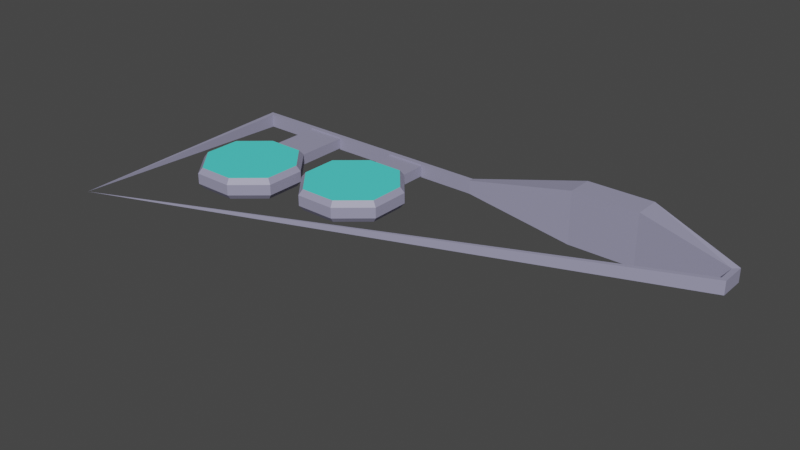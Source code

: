 # Source: wing.blend  (saved by Blender 2.83.19; exported with 4.5.12 LTS)
import bpy
from mathutils import Matrix  # noqa: F401  (used for matrix-valued properties, if any)

bpy.ops.wm.read_factory_settings(use_empty=True)
scene = bpy.context.scene
scene.name = 'Scene'

# ---- collections
col_collection = bpy.data.collections.new('Collection'); scene.collection.children.link(col_collection)

# ---- materials (node trees are filled in below, after node groups)
mat_wingmetal = bpy.data.materials.new('WingMetal')
mat_wingmetal.use_transparent_shadow = False
mat_wingbooster1 = bpy.data.materials.new('WingBooster1')
mat_wingbooster1.use_transparent_shadow = False
mat_wingbooster2 = bpy.data.materials.new('WingBooster2')
mat_wingbooster2.use_transparent_shadow = False

# ---- material node trees
mat_wingmetal.use_nodes = True; mat_wingmetal.node_tree.nodes.clear()
_N = mat_wingmetal.node_tree.nodes; _L = mat_wingmetal.node_tree.links
n0 = _N.new('ShaderNodeBsdfPrincipled'); n0.name = 'Principled BSDF'; n0.location = (10, 300)
n0.distribution = 'GGX'
n0.subsurface_method = 'BURLEY'
n0.inputs[0].default_value = (0.3204, 0.3135, 0.448, 1.0)
n0.inputs[3].default_value = 1.45
n0.inputs[27].default_value = (0.0, 0.0, 0.0, 1.0)
n0.inputs[28].default_value = 1.0
n1 = _N.new('ShaderNodeOutputMaterial'); n1.name = 'Material Output'; n1.location = (300, 300)
_L.new(n0.outputs[0], n1.inputs[0])
n1.is_active_output = True
mat_wingbooster1.use_nodes = True; mat_wingbooster1.node_tree.nodes.clear()
_N = mat_wingbooster1.node_tree.nodes; _L = mat_wingbooster1.node_tree.links
n0 = _N.new('ShaderNodeBsdfPrincipled'); n0.name = 'Principled BSDF'; n0.location = (10, 300)
n0.distribution = 'GGX'
n0.subsurface_method = 'BURLEY'
n0.inputs[0].default_value = (0.08666, 0.8, 0.7547, 1.0)
n0.inputs[3].default_value = 1.45
n0.inputs[27].default_value = (0.0, 0.0, 0.0, 1.0)
n0.inputs[28].default_value = 1.0
n1 = _N.new('ShaderNodeOutputMaterial'); n1.name = 'Material Output'; n1.location = (300, 300)
_L.new(n0.outputs[0], n1.inputs[0])
n1.is_active_output = True
mat_wingbooster2.use_nodes = True; mat_wingbooster2.node_tree.nodes.clear()
_N = mat_wingbooster2.node_tree.nodes; _L = mat_wingbooster2.node_tree.links
n0 = _N.new('ShaderNodeBsdfPrincipled'); n0.name = 'Principled BSDF'; n0.location = (10, 300)
n0.distribution = 'GGX'
n0.subsurface_method = 'BURLEY'
n0.inputs[0].default_value = (0.1586, 0.8, 0.7771, 1.0)
n0.inputs[3].default_value = 1.45
n0.inputs[27].default_value = (0.0, 0.0, 0.0, 1.0)
n0.inputs[28].default_value = 1.0
n1 = _N.new('ShaderNodeOutputMaterial'); n1.name = 'Material Output'; n1.location = (300, 300)
_L.new(n0.outputs[0], n1.inputs[0])
n1.is_active_output = True

# ---- world
world_world = bpy.data.worlds.new('World'); scene.world = world_world
world_world.use_nodes = True; world_world.node_tree.nodes.clear()
_N = world_world.node_tree.nodes; _L = world_world.node_tree.links
n0 = _N.new('ShaderNodeOutputWorld'); n0.name = 'World Output'; n0.location = (300, 300)
n1 = _N.new('ShaderNodeBackground'); n1.name = 'Background'; n1.location = (10, 300)
n1.inputs[0].default_value = (0.05088, 0.05088, 0.05088, 1.0)
_L.new(n1.outputs[0], n0.inputs[0])
n0.is_active_output = True
world_world.color = (0.05088, 0.05088, 0.05088)
world_world.use_sun_shadow = False
world_world.sun_shadow_jitter_overblur = 0.0

# ---- meshes
me_cube_001 = bpy.data.meshes.new('Cube.001')
me_cube_001.from_pydata([(-5.0, 4.0, -0.25), (-5.0, 4.0, 0.25), (5.0, 4.0, -0.25), (5.0, 4.0, 0.25), (-1.0, 5.0, 1.0), (-1.0, 5.0, -1.0), (1.5, 5.0, 1.0), (1.5, 5.0, -1.0), (-1.0, 4.0, 1.0), (1.5, 4.0, 1.0), (-1.0, 4.0, -1.0), (1.5, 4.0, -1.0), (-15.0, -5.0, 0.0), (-15.0, 4.0, -0.25), (-15.0, 4.0, 0.25), (5.0, 3.0, -0.25), (5.0, 3.0, 0.25), (-5.0, 3.8, -0.25), (-5.0, 3.8, 0.25), (-14.8, 3.8, -0.25), (-14.8, 3.8, 0.25), (4.8, 3.8, -0.25), (4.8, 3.8, 0.25), (4.8, 3.1, -0.25), (4.8, 3.1, 0.25), (-13.82, -0.6623, -3.548e-10), (-11.34, -1.82, -3.548e-10), (-10.18, 0.6623, -3.548e-10), (-12.66, 1.82, -3.548e-10), (-13.67, -0.6071, 0.4), (-11.39, -1.668, 0.4), (-10.33, 0.6071, 0.4), (-12.61, 1.668, 0.4), (-13.67, -0.6071, -0.4), (-11.39, -1.668, -0.4), (-10.33, 0.6071, -0.4), (-12.61, 1.668, -0.4), (-12.77, -1.662, 0.4), (-12.85, -1.813, -3.548e-10), (-10.19, -0.8452, -3.548e-10), (-11.15, 1.813, -3.548e-10), (-13.81, 0.8452, -3.548e-10), (-10.34, -0.7748, 0.4), (-11.23, 1.662, 0.4), (-13.66, 0.7748, 0.4), (-12.66, 1.82, 0.2), (-10.18, 0.6623, 0.2), (-11.34, -1.82, 0.2), (-13.82, -0.6623, 0.2), (-12.77, -1.662, -0.4), (-10.34, -0.7748, -0.4), (-11.23, 1.662, -0.4), (-13.66, 0.7748, -0.4), (-10.18, 0.6623, -0.2), (-12.66, 1.82, -0.2), (-13.82, -0.6623, -0.2), (-11.34, -1.82, -0.2), (-10.19, -0.8452, -0.2), (-13.81, 0.8452, -0.2), (-12.85, -1.813, -0.2), (-12.0, -2.034e-07, -0.4), (-10.19, -0.8452, 0.2), (-13.81, 0.8452, 0.2), (-12.85, -1.813, 0.2), (-11.15, 1.813, 0.2), (-12.0, 8.042e-07, 0.4), (-11.15, 1.813, -0.2), (-8.775, -0.6616, 0.4), (-7.393, -0.668, 0.4), (-8.845, -0.8126, -3.548e-10), (-7.338, -0.8196, -3.548e-10), (-6.187, 0.1548, -3.548e-10), (-6.18, 1.662, -3.548e-10), (-7.155, 2.813, -3.548e-10), (-8.662, 2.82, -3.548e-10), (-9.813, 1.845, -3.548e-10), (-6.338, 0.2252, 0.4), (-6.332, 1.607, 0.4), (-7.225, 2.662, 0.4), (-8.607, 2.668, 0.4), (-9.662, 1.775, 0.4), (-8.662, 2.82, 0.2), (-6.18, 1.662, 0.2), (-7.338, -0.8196, 0.2), (-9.82, 0.3377, 0.2), (-9.82, 0.3377, -3.548e-10), (-8.775, -0.6616, -0.4), (-7.393, -0.668, -0.4), (-6.338, 0.2252, -0.4), (-6.332, 1.607, -0.4), (-7.225, 2.662, -0.4), (-8.607, 2.668, -0.4), (-9.662, 1.775, -0.4), (-6.18, 1.662, -0.2), (-8.662, 2.82, -0.2), (-9.82, 0.3377, -0.2), (-9.668, 0.3929, -0.4), (-7.338, -0.8196, -0.2), (-9.668, 0.3929, 0.4), (-6.187, 0.1548, -0.2), (-9.813, 1.845, -0.2), (-8.845, -0.8126, -0.2), (-8.0, 1.0, -0.4), (-6.187, 0.1548, 0.2), (-9.813, 1.845, 0.2), (-8.845, -0.8126, 0.2), (-7.155, 2.813, 0.2), (-8.0, 1.0, 0.4), (-7.155, 2.813, -0.2), (-7.15, 3.848, -3.548e-10), (-8.657, 3.855, -3.548e-10), (-8.657, 3.855, -0.2), (-8.657, 3.855, 0.2), (-7.15, 3.848, 0.2), (-7.15, 3.848, -0.2), (-11.15, 3.856, -3.548e-10), (-12.65, 3.863, -3.548e-10), (-12.65, 3.863, -0.2), (-12.65, 3.863, 0.2), (-11.15, 3.856, 0.2), (-11.15, 3.856, -0.2)], [], [(6, 3, 2, 7), (6, 4, 8, 9), (7, 5, 4, 6), (1, 4, 5, 0), (5, 7, 11, 10), (12, 14, 13), (1, 0, 13, 14), (2, 3, 16, 15), (12, 15, 16), (8, 10, 11, 9), (16, 3, 22, 24), (6, 9, 22, 3), (1, 18, 8, 4), (17, 10, 8, 18), (14, 20, 18, 1), (17, 18, 20, 19), (21, 22, 9, 11), (21, 23, 24, 22), (21, 2, 15, 23), (7, 2, 21, 11), (0, 5, 10, 17), (13, 0, 17, 19), (12, 13, 19), (19, 20, 12), (12, 20, 14), (15, 12, 23), (23, 12, 24), (12, 16, 24), (66, 53, 35, 51), (65, 43, 32, 44), (64, 45, 32, 43), (63, 47, 30, 37), (62, 48, 29, 44), (61, 46, 31, 42), (60, 52, 36, 51), (59, 55, 33, 49), (58, 54, 36, 52), (57, 56, 34, 50), (53, 57, 50, 35), (27, 39, 57, 53), (39, 26, 56, 57), (55, 58, 52, 33), (25, 41, 58, 55), (41, 28, 54, 58), (56, 59, 49, 34), (26, 38, 59, 56), (38, 25, 55, 59), (50, 60, 51, 35), (34, 49, 60, 50), (49, 33, 52, 60), (47, 61, 42, 30), (26, 39, 61, 47), (39, 27, 46, 61), (45, 62, 44, 32), (28, 41, 62, 45), (41, 25, 48, 62), (48, 63, 37, 29), (25, 38, 63, 48), (38, 26, 47, 63), (46, 64, 43, 31), (27, 40, 64, 46), (40, 115, 119, 64), (37, 65, 44, 29), (30, 42, 65, 37), (42, 31, 43, 65), (54, 66, 51, 36), (64, 119, 118, 45), (40, 27, 53, 66), (108, 93, 89, 90), (107, 78, 79, 80), (106, 81, 79, 78), (105, 83, 68, 67), (104, 84, 98, 80), (103, 82, 77, 76), (102, 92, 91, 90), (101, 95, 96, 86), (100, 94, 91, 92), (99, 97, 87, 88), (93, 99, 88, 89), (72, 71, 99, 93), (71, 70, 97, 99), (95, 100, 92, 96), (85, 75, 100, 95), (75, 74, 94, 100), (97, 101, 86, 87), (70, 69, 101, 97), (69, 85, 95, 101), (88, 102, 90, 89), (87, 86, 102, 88), (86, 96, 92, 102), (83, 103, 76, 68), (70, 71, 103, 83), (71, 72, 82, 103), (81, 104, 80, 79), (74, 75, 104, 81), (75, 85, 84, 104), (84, 105, 67, 98), (85, 69, 105, 84), (69, 70, 83, 105), (82, 106, 78, 77), (72, 73, 106, 82), (81, 106, 113, 112), (67, 107, 80, 98), (68, 76, 107, 67), (76, 77, 78, 107), (94, 108, 90, 91), (73, 108, 114, 109), (73, 72, 93, 108), (109, 110, 112, 113), (110, 109, 114, 111), (106, 73, 109, 113), (108, 94, 111, 114), (94, 74, 110, 111), (74, 81, 112, 110), (115, 116, 118, 119), (116, 115, 120, 117), (54, 117, 120, 66), (28, 116, 117, 54), (45, 118, 116, 28), (66, 120, 115, 40)])
me_cube_001.polygons.foreach_set('material_index', [0, 0, 0, 0, 0, 0, 0, 0, 0, 0, 0, 0, 0, 0, 0, 0, 0, 0, 0, 0, 0, 0, 0, 0, 0, 0, 0, 0, 0, 1, 0, 0, 0, 0, 2, 0, 0, 0, 0, 0, 0, 0, 0, 0, 0, 0, 0, 2, 2, 2, 0, 0, 0, 0, 0, 0, 0, 0, 0, 0, 0, 0, 1, 1, 1, 0, 0, 0, 0, 1, 0, 0, 0, 0, 2, 0, 0, 0, 0, 0, 0, 0, 0, 0, 0, 0, 0, 2, 2, 2, 0, 0, 0, 0, 0, 0, 0, 0, 0, 0, 0, 0, 1, 1, 1, 0, 0, 0, 0, 0, 0, 0, 0, 0, 0, 0, 0, 0, 0, 0])
_uv = me_cube_001.uv_layers.new(name='UVMap')
_uv.uv.foreach_set('vector', [0.6875, 0.5, 0.625, 0.5, 0.375, 0.5, 0.3125, 0.5, 0.6875, 0.5, 0.75, 0.5, 0.75, 0.5, 0.6875, 0.5, 0.3125, 0.5, 0.25, 0.5, 0.75, 0.5, 0.6875, 0.5, 0.875, 0.5, 0.75, 0.5, 0.25, 0.5, 0.125, 0.5, 0.25, 0.5, 0.3125, 0.5, 0.3125, 0.5, 0.25, 0.5, 0.625, 0.0, 0.625, 0.25, 0.375, 0.25, 0.875, 0.5, 0.125, 0.5, 0.125, 0.5, 0.875, 0.5, 0.375, 0.5, 0.625, 0.5, 0.625, 0.5, 0.375, 0.5, 0.375, 0.0, 0.375, 0.5, 0.625, 0.5, 0.75, 0.5, 0.25, 0.5, 0.3125, 0.5, 0.6875, 0.5, 0.625, 0.5, 0.625, 0.5, 0.625, 0.5, 0.625, 0.5, 0.6875, 0.5, 0.6875, 0.5, 0.625, 0.5, 0.625, 0.5, 0.875, 0.5, 0.875, 0.5, 0.75, 0.5, 0.75, 0.5, 0.125, 0.5, 0.25, 0.5, 0.75, 0.5, 0.875, 0.5, 0.875, 0.5, 0.625, 0.25, 0.875, 0.5, 0.875, 0.5, 0.125, 0.5, 0.875, 0.5, 0.625, 0.25, 0.375, 0.25, 0.375, 0.5, 0.625, 0.5, 0.6875, 0.5, 0.3125, 0.5, 0.375, 0.5, 0.375, 0.5, 0.625, 0.5, 0.625, 0.5, 0.375, 0.5, 0.375, 0.5, 0.375, 0.5, 0.375, 0.5, 0.3125, 0.5, 0.375, 0.5, 0.375, 0.5, 0.3125, 0.5, 0.125, 0.5, 0.25, 0.5, 0.25, 0.5, 0.125, 0.5, 0.125, 0.5, 0.125, 0.5, 0.125, 0.5, 0.375, 0.25, 0.625, 0.0, 0.125, 0.5, 0.375, 0.25, 0.375, 0.25, 0.625, 0.25, 0.625, 0.0, 0.625, 0.0, 0.625, 0.25, 0.875, 0.5, 0.375, 0.5, 0.375, 0.0, 0.375, 0.5, 0.375, 0.5, 0.375, 0.0, 0.625, 0.5, 0.375, 0.0, 0.625, 0.5, 0.625, 0.5, 0.0, 0.0, 0.0, 0.0, 0.0, 0.0, 0.0, 0.0, 0.0, 0.0, 0.0, 0.0, 0.0, 0.0, 0.0, 0.0, 0.0, 0.0, 0.0, 0.0, 0.0, 0.0, 0.0, 0.0, 0.0, 0.0, 0.0, 0.0, 0.0, 0.0, 0.0, 0.0, 0.0, 0.0, 0.0, 0.0, 0.0, 0.0, 0.0, 0.0, 0.0, 0.0, 0.0, 0.0, 0.0, 0.0, 0.0, 0.0, 0.0, 0.0, 0.0, 0.0, 0.0, 0.0, 0.0, 0.0, 0.0, 0.0, 0.0, 0.0, 0.0, 0.0, 0.0, 0.0, 0.0, 0.0, 0.0, 0.0, 0.0, 0.0, 0.0, 0.0, 0.0, 0.0, 0.0, 0.0, 0.0, 0.0, 0.0, 0.0, 0.0, 0.0, 0.0, 0.0, 0.0, 0.0, 0.0, 0.0, 0.0, 0.0, 0.0, 0.0, 0.0, 0.0, 0.0, 0.0, 0.0, 0.0, 0.0, 0.0, 0.0, 0.0, 0.0, 0.0, 0.0, 0.0, 0.0, 0.0, 0.0, 0.0, 0.0, 0.0, 0.0, 0.0, 0.0, 0.0, 0.0, 0.0, 0.0, 0.0, 0.0, 0.0, 0.0, 0.0, 0.0, 0.0, 0.0, 0.0, 0.0, 0.0, 0.0, 0.0, 0.0, 0.0, 0.0, 0.0, 0.0, 0.0, 0.0, 0.0, 0.0, 0.0, 0.0, 0.0, 0.0, 0.0, 0.0, 0.0, 0.0, 0.0, 0.0, 0.0, 0.0, 0.0, 0.0, 0.0, 0.0, 0.0, 0.0, 0.0, 0.0, 0.0, 0.0, 0.0, 0.0, 0.0, 0.0, 0.0, 0.0, 0.0, 0.0, 0.0, 0.0, 0.0, 0.0, 0.0, 0.0, 0.0, 0.0, 0.0, 0.0, 0.0, 0.0, 0.0, 0.0, 0.0, 0.0, 0.0, 0.0, 0.0, 0.0, 0.0, 0.0, 0.0, 0.0, 0.0, 0.0, 0.0, 0.0, 0.0, 0.0, 0.0, 0.0, 0.0, 0.0, 0.0, 0.0, 0.0, 0.0, 0.0, 0.0, 0.0, 0.0, 0.0, 0.0, 0.0, 0.0, 0.0, 0.0, 0.0, 0.0, 0.0, 0.0, 0.0, 0.0, 0.0, 0.0, 0.0, 0.0, 0.0, 0.0, 0.0, 0.0, 0.0, 0.0, 0.0, 0.0, 0.0, 0.0, 0.0, 0.0, 0.0, 0.0, 0.0, 0.0, 0.0, 0.0, 0.0, 0.0, 0.0, 0.0, 0.0, 0.0, 0.0, 0.0, 0.0, 0.0, 0.0, 0.0, 0.0, 0.0, 0.0, 0.0, 0.0, 0.0, 0.0, 0.0, 0.0, 0.0, 0.0, 0.0, 0.0, 0.0, 0.0, 0.0, 0.0, 0.0, 0.0, 0.0, 0.0, 0.0, 0.0, 0.0, 0.0, 0.0, 0.0, 0.0, 0.0, 0.0, 0.0, 0.0, 0.0, 0.0, 0.0, 0.0, 0.0, 0.0, 0.0, 0.0, 0.0, 0.0, 0.0, 0.0, 0.0, 0.0, 0.0, 0.0, 0.0, 0.0, 0.0, 0.0, 0.0, 0.0, 0.0, 0.0, 0.0, 0.0, 0.0, 0.0, 0.0, 0.0, 0.0, 0.0, 0.0, 0.0, 0.0, 0.0, 0.0, 0.0, 0.0, 0.0, 0.0, 0.0, 0.0, 0.0, 0.0, 0.0, 0.0, 0.0, 0.0, 0.0, 0.0, 0.0, 0.0, 0.0, 0.0, 0.0, 0.0, 0.0, 0.0, 0.0, 0.0, 0.0, 0.0, 0.0, 0.0, 0.0, 0.0, 0.0, 0.0, 0.0, 0.0, 0.0, 0.0, 0.0, 0.0, 0.0, 0.0, 0.0, 0.0, 0.0, 0.0, 0.0, 0.0, 0.0, 0.0, 0.0, 0.0, 0.0, 0.0, 0.0, 0.0, 0.0, 0.0, 0.0, 0.0, 0.0, 0.0, 0.0, 0.0, 0.0, 0.0, 0.0, 0.0, 0.0, 0.0, 0.0, 0.0, 0.0, 0.0, 0.0, 0.0, 0.0, 0.0, 0.0, 0.0, 0.0, 0.0, 0.0, 0.0, 0.0, 0.0, 0.0, 0.0, 0.0, 0.0, 0.0, 0.0, 0.0, 0.0, 0.0, 0.0, 0.0, 0.0, 0.0, 0.0, 0.0, 0.0, 0.0, 0.0, 0.0, 0.0, 0.0, 0.0, 0.0, 0.0, 0.0, 0.0, 0.0, 0.0, 0.0, 0.0, 0.0, 0.0, 0.0, 0.0, 0.0, 0.0, 0.0, 0.0, 0.0, 0.0, 0.0, 0.0, 0.0, 0.0, 0.0, 0.0, 0.0, 0.0, 0.0, 0.0, 0.0, 0.0, 0.0, 0.0, 0.0, 0.0, 0.0, 0.0, 0.0, 0.0, 0.0, 0.0, 0.0, 0.0, 0.0, 0.0, 0.0, 0.0, 0.0, 0.0, 0.0, 0.0, 0.0, 0.0, 0.0, 0.0, 0.0, 0.0, 0.0, 0.0, 0.0, 0.0, 0.0, 0.0, 0.0, 0.0, 0.0, 0.0, 0.0, 0.0, 0.0, 0.0, 0.0, 0.0, 0.0, 0.0, 0.0, 0.0, 0.0, 0.0, 0.0, 0.0, 0.0, 0.0, 0.0, 0.0, 0.0, 0.0, 0.0, 0.0, 0.0, 0.0, 0.0, 0.0, 0.0, 0.0, 0.0, 0.0, 0.0, 0.0, 0.0, 0.0, 0.0, 0.0, 0.0, 0.0, 0.0, 0.0, 0.0, 0.0, 0.0, 0.0, 0.0, 0.0, 0.0, 0.0, 0.0, 0.0, 0.0, 0.0, 0.0, 0.0, 0.0, 0.0, 0.0, 0.0, 0.0, 0.0, 0.0, 0.0, 0.0, 0.0, 0.0, 0.0, 0.0, 0.0, 0.0, 0.0, 0.0, 0.0, 0.0, 0.0, 0.0, 0.0, 0.0, 0.0, 0.0, 0.0, 0.0, 0.0, 0.0, 0.0, 0.0, 0.0, 0.0, 0.0, 0.0, 0.0, 0.0, 0.0, 0.0, 0.0, 0.0, 0.0, 0.0, 0.0, 0.0, 0.0, 0.0, 0.0, 0.0, 0.0, 0.0, 0.0, 0.0, 0.0, 0.0, 0.0, 0.0, 0.0, 0.0, 0.0, 0.0, 0.0, 0.0, 0.0, 0.0, 0.0, 0.0, 0.0, 0.0, 0.0, 0.0, 0.0, 0.0, 0.0, 0.0, 0.0, 0.0, 0.0, 0.0, 0.0, 0.0, 0.0, 0.0, 0.0, 0.0, 0.0, 0.0, 0.0, 0.0, 0.0, 0.0, 0.0, 0.0, 0.0, 0.0, 0.0, 0.0, 0.0, 0.0, 0.0, 0.0, 0.0, 0.0, 0.0, 0.0, 0.0, 0.0, 0.0, 0.0, 0.0, 0.0, 0.0, 0.0, 0.0, 0.0, 0.0, 0.0, 0.0, 0.0, 0.0, 0.0, 0.0, 0.0, 0.0, 0.0, 0.0, 0.0, 0.0, 0.0, 0.0, 0.0, 0.0, 0.0, 0.0, 0.0, 0.0, 0.0, 0.0, 0.0, 0.0, 0.0, 0.0, 0.0, 0.0, 0.0, 0.0, 0.0, 0.0, 0.0, 0.0, 0.0, 0.0, 0.0, 0.0, 0.0, 0.0, 0.0, 0.0, 0.0, 0.0, 0.0, 0.0, 0.0, 0.0, 0.0, 0.0, 0.0, 0.0, 0.0, 0.0, 0.0, 0.0, 0.0, 0.0, 0.0, 0.0, 0.0, 0.0, 0.0, 0.0, 0.0, 0.0])
me_cube_001.materials.append(mat_wingmetal)
me_cube_001.materials.append(mat_wingbooster1)
me_cube_001.materials.append(mat_wingbooster2)
me_cube_001.use_remesh_fix_poles = True
me_cube_001.use_remesh_preserve_attributes = False
me_cube_001.use_mirror_vertex_groups = False
me_cube_001.update()

# ---- objects
ob_cube = bpy.data.objects.new('Cube', me_cube_001)

# ---- transforms, parenting, visibility, modifiers, constraints
ob_cube.location = (0.0, 0.0, 0.0)
ob_cube.lineart.crease_threshold = 0.0

# ---- collection membership
col_collection.objects.link(ob_cube)

# ---- scene / render settings (as saved in the file)
scene.frame_start = 1; scene.frame_end = 250; scene.frame_set(0)
scene.render.engine = 'BLENDER_EEVEE_NEXT'
scene.cycles.use_denoising = False
scene.cycles.samples = 128
scene.cycles.sampling_pattern = 'TABULATED_SOBOL'
scene.cycles.use_adaptive_sampling = False
scene.cycles.use_light_tree = False
scene.view_settings.view_transform = 'Filmic'
bpy.context.view_layer.update()

# ---- added for rendering (the .blend has no active camera and no usable light): camera, sun
cam_auto = bpy.data.cameras.new('AutoCamera')
cam_auto.lens = 50.0
cam_auto.sensor_width = 36.0
cam_auto.clip_end = 1000.0
ob_auto_camera = bpy.data.objects.new('AutoCamera', cam_auto)
scene.collection.objects.link(ob_auto_camera)
ob_auto_camera.location = (15.7712, -24.9255, 16.617)
ob_auto_camera.rotation_euler = (1.09748, -7.21219e-08, 0.694738)
scene.camera = ob_auto_camera
light_auto_sun = bpy.data.lights.new('AutoSun', 'SUN')
light_auto_sun.energy = 3.0
light_auto_sun.angle = 0.0523599
ob_auto_sun = bpy.data.objects.new('AutoSun', light_auto_sun)
scene.collection.objects.link(ob_auto_sun)
ob_auto_sun.rotation_euler = (0.872665, 0.174533, 0.523599)
bpy.context.view_layer.update()
